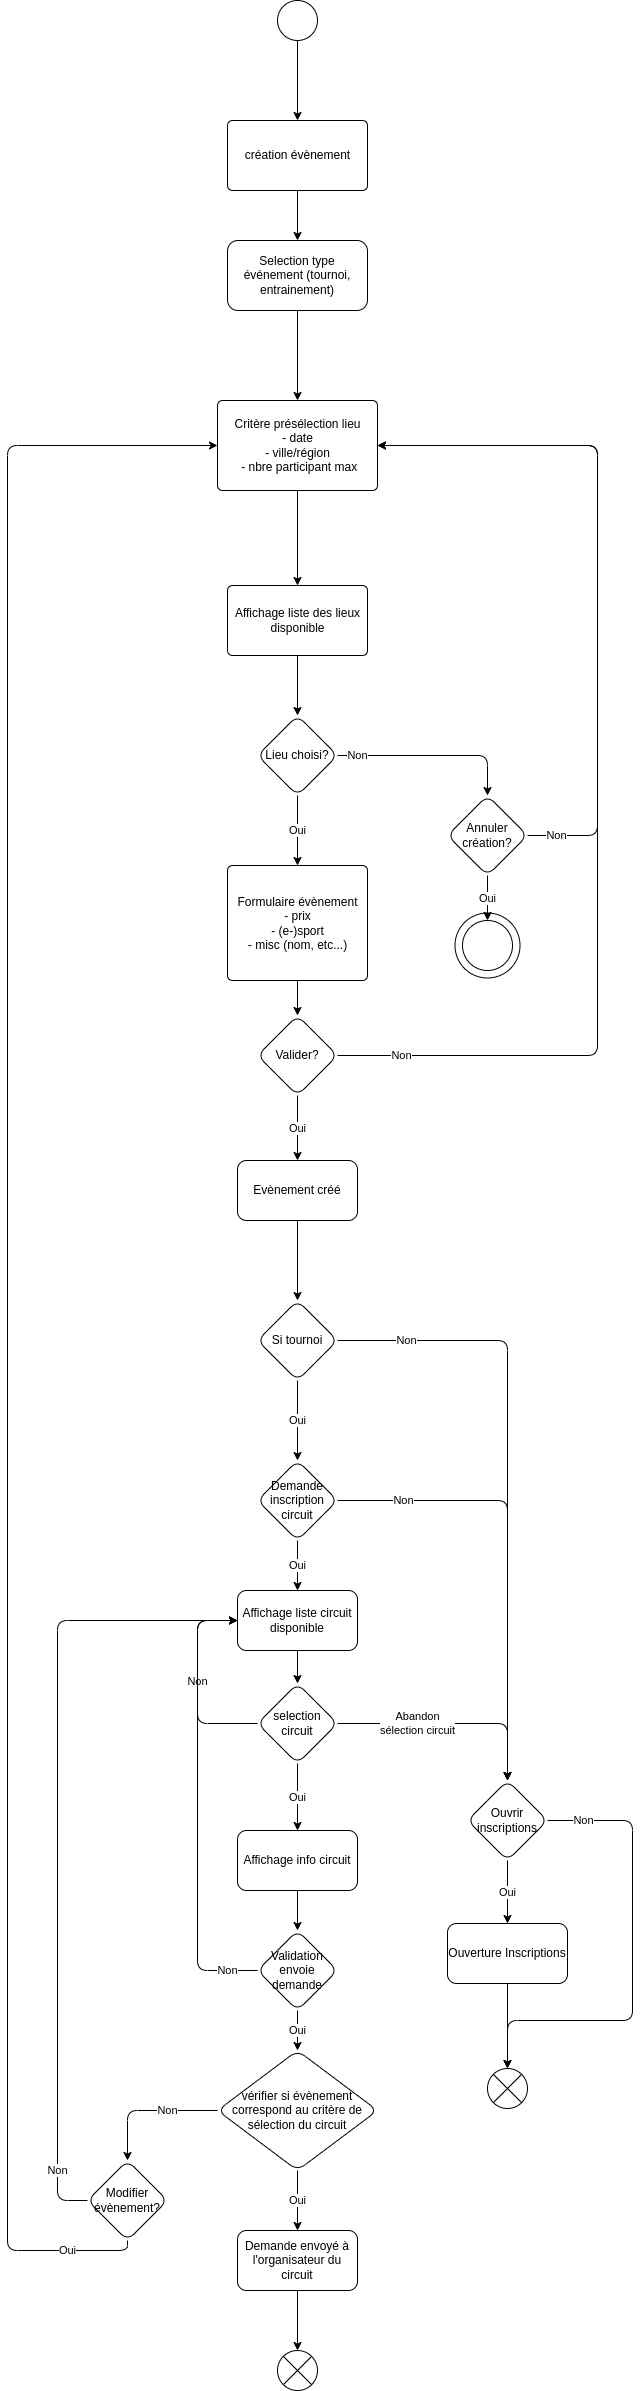

The diagram above was exported from draw.io. Its source (the exported page's mxGraphModel, read from the mxfile embedded in the PNG):
<mxGraphModel dx="424" dy="404" grid="1" gridSize="10" guides="1" tooltips="1" connect="1" arrows="1" fold="1" page="1" pageScale="1" pageWidth="1100" pageHeight="850" background="#FFFFFF" math="0" shadow="0">
  <root>
    <mxCell id="0" />
    <mxCell id="1" parent="0" />
    <mxCell id="2" value="" style="ellipse;whiteSpace=wrap;html=1;aspect=fixed;rounded=1;" parent="1" vertex="1">
      <mxGeometry x="497.5" y="952.5" width="65" height="65" as="geometry" />
    </mxCell>
    <mxCell id="42" style="edgeStyle=none;html=1;exitX=0.5;exitY=1;exitDx=0;exitDy=0;entryX=0.5;entryY=0;entryDx=0;entryDy=0;rounded=1;" parent="1" source="6" target="39" edge="1">
      <mxGeometry relative="1" as="geometry" />
    </mxCell>
    <mxCell id="6" value="création évènement" style="html=1;align=center;verticalAlign=middle;rounded=1;absoluteArcSize=1;arcSize=10;dashed=0;" parent="1" vertex="1">
      <mxGeometry x="270" y="160" width="140" height="70" as="geometry" />
    </mxCell>
    <mxCell id="7" style="edgeStyle=none;html=1;exitX=0.5;exitY=1;exitDx=0;exitDy=0;entryX=0.5;entryY=0;entryDx=0;entryDy=0;rounded=1;" parent="1" source="8" target="13" edge="1">
      <mxGeometry relative="1" as="geometry">
        <mxPoint x="345" y="755" as="targetPoint" />
      </mxGeometry>
    </mxCell>
    <mxCell id="8" value="Affichage liste des lieux &lt;br&gt;disponible" style="html=1;align=center;verticalAlign=middle;rounded=1;absoluteArcSize=1;arcSize=10;dashed=0;" parent="1" vertex="1">
      <mxGeometry x="270" y="625" width="140" height="70" as="geometry" />
    </mxCell>
    <mxCell id="9" style="edgeStyle=none;html=1;exitX=0.5;exitY=1;exitDx=0;exitDy=0;entryX=0.5;entryY=0;entryDx=0;entryDy=0;rounded=1;" parent="1" source="10" target="8" edge="1">
      <mxGeometry relative="1" as="geometry" />
    </mxCell>
    <mxCell id="10" value="Critère présélection lieu&lt;br&gt;- date&lt;br&gt;- ville/région&lt;br&gt;&amp;nbsp;- nbre participant max" style="html=1;align=center;verticalAlign=middle;rounded=1;absoluteArcSize=1;arcSize=10;dashed=0;" parent="1" vertex="1">
      <mxGeometry x="260" y="440" width="160" height="90" as="geometry" />
    </mxCell>
    <mxCell id="11" value="Oui" style="edgeStyle=none;html=1;exitX=0.5;exitY=1;exitDx=0;exitDy=0;entryX=0.5;entryY=0;entryDx=0;entryDy=0;rounded=1;" parent="1" source="13" target="15" edge="1">
      <mxGeometry relative="1" as="geometry" />
    </mxCell>
    <mxCell id="12" value="Non" style="edgeStyle=none;html=1;exitX=1;exitY=0.5;exitDx=0;exitDy=0;entryX=0.5;entryY=0;entryDx=0;entryDy=0;rounded=1;" parent="1" source="13" target="38" edge="1">
      <mxGeometry x="-0.7944" relative="1" as="geometry">
        <Array as="points">
          <mxPoint x="530" y="795" />
        </Array>
        <mxPoint as="offset" />
      </mxGeometry>
    </mxCell>
    <mxCell id="13" value="Lieu choisi?" style="rhombus;whiteSpace=wrap;html=1;rounded=1;" parent="1" vertex="1">
      <mxGeometry x="300" y="755" width="80" height="80" as="geometry" />
    </mxCell>
    <mxCell id="14" style="edgeStyle=none;html=1;exitX=0.5;exitY=1;exitDx=0;exitDy=0;entryX=0.5;entryY=0;entryDx=0;entryDy=0;rounded=1;" parent="1" source="15" target="18" edge="1">
      <mxGeometry relative="1" as="geometry" />
    </mxCell>
    <mxCell id="15" value="Formulaire évènement&lt;br&gt;- prix&lt;br&gt;- (e-)sport&lt;br&gt;- misc (nom, etc...)" style="html=1;align=center;verticalAlign=middle;rounded=1;absoluteArcSize=1;arcSize=10;dashed=0;" parent="1" vertex="1">
      <mxGeometry x="270" y="905" width="140" height="115" as="geometry" />
    </mxCell>
    <mxCell id="16" value="Non" style="edgeStyle=orthogonalEdgeStyle;html=1;exitX=1;exitY=0.5;exitDx=0;exitDy=0;entryX=1;entryY=0.5;entryDx=0;entryDy=0;rounded=1;" parent="1" source="18" target="10" edge="1">
      <mxGeometry x="-0.8824" relative="1" as="geometry">
        <Array as="points">
          <mxPoint x="640" y="1095" />
          <mxPoint x="640" y="485" />
        </Array>
        <mxPoint as="offset" />
      </mxGeometry>
    </mxCell>
    <mxCell id="17" value="Oui" style="edgeStyle=none;html=1;exitX=0.5;exitY=1;exitDx=0;exitDy=0;entryX=0.5;entryY=0;entryDx=0;entryDy=0;rounded=1;" parent="1" source="18" target="56" edge="1">
      <mxGeometry relative="1" as="geometry">
        <mxPoint x="340" y="1200" as="targetPoint" />
      </mxGeometry>
    </mxCell>
    <mxCell id="18" value="Valider?" style="rhombus;whiteSpace=wrap;html=1;rounded=1;" parent="1" vertex="1">
      <mxGeometry x="300" y="1055" width="80" height="80" as="geometry" />
    </mxCell>
    <mxCell id="19" value="Oui" style="edgeStyle=none;html=1;exitX=0.5;exitY=1;exitDx=0;exitDy=0;rounded=1;" parent="1" source="21" edge="1">
      <mxGeometry relative="1" as="geometry">
        <mxPoint x="340" y="1630" as="targetPoint" />
      </mxGeometry>
    </mxCell>
    <mxCell id="20" value="Non" style="edgeStyle=orthogonalEdgeStyle;html=1;exitX=1;exitY=0.5;exitDx=0;exitDy=0;entryX=0.5;entryY=0;entryDx=0;entryDy=0;rounded=1;" parent="1" source="21" target="51" edge="1">
      <mxGeometry x="-0.7064" relative="1" as="geometry">
        <mxPoint as="offset" />
        <mxPoint x="557.5" y="1590" as="targetPoint" />
      </mxGeometry>
    </mxCell>
    <mxCell id="21" value="Demande inscription circuit" style="rhombus;whiteSpace=wrap;html=1;rounded=1;" parent="1" vertex="1">
      <mxGeometry x="300" y="1500" width="80" height="80" as="geometry" />
    </mxCell>
    <mxCell id="22" style="edgeStyle=none;html=1;exitX=0.5;exitY=1;exitDx=0;exitDy=0;entryX=0.5;entryY=0;entryDx=0;entryDy=0;rounded=1;" parent="1" source="23" target="55" edge="1">
      <mxGeometry relative="1" as="geometry">
        <mxPoint x="340" y="2390" as="targetPoint" />
      </mxGeometry>
    </mxCell>
    <mxCell id="23" value="Demande envoyé à l'organisateur du circuit" style="rounded=1;whiteSpace=wrap;html=1;" parent="1" vertex="1">
      <mxGeometry x="280" y="2270" width="120" height="60" as="geometry" />
    </mxCell>
    <mxCell id="27" style="edgeStyle=none;html=1;entryX=0.5;entryY=0;entryDx=0;entryDy=0;rounded=1;" parent="1" target="47" edge="1">
      <mxGeometry relative="1" as="geometry">
        <mxPoint x="550" y="2023" as="sourcePoint" />
        <mxPoint x="550" y="1923" as="targetPoint" />
      </mxGeometry>
    </mxCell>
    <mxCell id="34" value="" style="ellipse;whiteSpace=wrap;html=1;aspect=fixed;rounded=1;" parent="1" vertex="1">
      <mxGeometry x="505" y="960" width="50" height="50" as="geometry" />
    </mxCell>
    <mxCell id="36" value="Oui" style="edgeStyle=none;html=1;exitX=0.5;exitY=1;exitDx=0;exitDy=0;entryX=0.5;entryY=0;entryDx=0;entryDy=0;rounded=1;" parent="1" source="38" target="34" edge="1">
      <mxGeometry relative="1" as="geometry" />
    </mxCell>
    <mxCell id="37" value="Non" style="edgeStyle=none;html=1;exitX=1;exitY=0.5;exitDx=0;exitDy=0;entryX=1;entryY=0.5;entryDx=0;entryDy=0;rounded=1;" parent="1" source="38" target="10" edge="1">
      <mxGeometry x="-0.913" relative="1" as="geometry">
        <Array as="points">
          <mxPoint x="640" y="875" />
          <mxPoint x="640" y="485" />
        </Array>
        <mxPoint x="-1" as="offset" />
      </mxGeometry>
    </mxCell>
    <mxCell id="38" value="Annuler création?" style="rhombus;whiteSpace=wrap;html=1;rounded=1;" parent="1" vertex="1">
      <mxGeometry x="490" y="835" width="80" height="80" as="geometry" />
    </mxCell>
    <mxCell id="43" style="edgeStyle=none;html=1;exitX=0.5;exitY=1;exitDx=0;exitDy=0;entryX=0.5;entryY=0;entryDx=0;entryDy=0;rounded=1;" parent="1" source="39" target="10" edge="1">
      <mxGeometry relative="1" as="geometry" />
    </mxCell>
    <mxCell id="39" value="Selection type événement (tournoi, entrainement)" style="rounded=1;whiteSpace=wrap;html=1;strokeColor=default;" parent="1" vertex="1">
      <mxGeometry x="270" y="280" width="140" height="70" as="geometry" />
    </mxCell>
    <mxCell id="48" style="edgeStyle=orthogonalEdgeStyle;html=1;exitX=0.5;exitY=1;exitDx=0;exitDy=0;entryX=0.5;entryY=0;entryDx=0;entryDy=0;rounded=1;" parent="1" source="41" target="6" edge="1">
      <mxGeometry relative="1" as="geometry" />
    </mxCell>
    <mxCell id="41" value="" style="ellipse;whiteSpace=wrap;html=1;aspect=fixed;rounded=1;" parent="1" vertex="1">
      <mxGeometry x="320" y="40" width="40" height="40" as="geometry" />
    </mxCell>
    <mxCell id="45" value="Oui" style="edgeStyle=orthogonalEdgeStyle;html=1;exitX=0.5;exitY=1;exitDx=0;exitDy=0;entryX=0.5;entryY=0;entryDx=0;entryDy=0;rounded=1;" parent="1" source="44" target="21" edge="1">
      <mxGeometry relative="1" as="geometry" />
    </mxCell>
    <mxCell id="46" value="Non" style="edgeStyle=orthogonalEdgeStyle;html=1;exitX=1;exitY=0.5;exitDx=0;exitDy=0;entryX=0.5;entryY=0;entryDx=0;entryDy=0;rounded=1;" parent="1" source="44" target="51" edge="1">
      <mxGeometry x="-0.773" relative="1" as="geometry">
        <mxPoint as="offset" />
        <mxPoint x="557.5" y="1590" as="targetPoint" />
      </mxGeometry>
    </mxCell>
    <mxCell id="44" value="Si tournoi" style="rhombus;whiteSpace=wrap;html=1;rounded=1;" parent="1" vertex="1">
      <mxGeometry x="300" y="1340" width="80" height="80" as="geometry" />
    </mxCell>
    <mxCell id="47" value="" style="shape=sumEllipse;perimeter=ellipsePerimeter;whiteSpace=wrap;html=1;backgroundOutline=1;rounded=1;" parent="1" vertex="1">
      <mxGeometry x="530" y="2108" width="40" height="40" as="geometry" />
    </mxCell>
    <mxCell id="50" value="Ouverture Inscriptions" style="rounded=1;whiteSpace=wrap;html=1;" parent="1" vertex="1">
      <mxGeometry x="490" y="1963" width="120" height="60" as="geometry" />
    </mxCell>
    <mxCell id="53" value="Oui" style="edgeStyle=orthogonalEdgeStyle;html=1;exitX=0.5;exitY=1;exitDx=0;exitDy=0;entryX=0.5;entryY=0;entryDx=0;entryDy=0;rounded=1;" parent="1" source="51" target="50" edge="1">
      <mxGeometry relative="1" as="geometry" />
    </mxCell>
    <mxCell id="54" value="Non" style="edgeStyle=orthogonalEdgeStyle;html=1;exitX=1;exitY=0.5;exitDx=0;exitDy=0;entryX=0.5;entryY=0;entryDx=0;entryDy=0;rounded=1;" parent="1" source="51" target="47" edge="1">
      <mxGeometry x="-0.8472" relative="1" as="geometry">
        <Array as="points">
          <mxPoint x="675" y="1860" />
          <mxPoint x="675" y="2060" />
          <mxPoint x="550" y="2060" />
        </Array>
        <mxPoint x="1" as="offset" />
      </mxGeometry>
    </mxCell>
    <mxCell id="51" value="Ouvrir inscriptions" style="rhombus;whiteSpace=wrap;html=1;rounded=1;" parent="1" vertex="1">
      <mxGeometry x="510" y="1820" width="80" height="80" as="geometry" />
    </mxCell>
    <mxCell id="55" value="" style="shape=sumEllipse;perimeter=ellipsePerimeter;whiteSpace=wrap;html=1;backgroundOutline=1;rounded=1;" parent="1" vertex="1">
      <mxGeometry x="320" y="2390" width="40" height="40" as="geometry" />
    </mxCell>
    <mxCell id="57" style="edgeStyle=orthogonalEdgeStyle;html=1;exitX=0.5;exitY=1;exitDx=0;exitDy=0;entryX=0.5;entryY=0;entryDx=0;entryDy=0;rounded=1;" parent="1" source="56" target="44" edge="1">
      <mxGeometry relative="1" as="geometry" />
    </mxCell>
    <mxCell id="56" value="Evènement créé" style="rounded=1;whiteSpace=wrap;html=1;" parent="1" vertex="1">
      <mxGeometry x="280" y="1200" width="120" height="60" as="geometry" />
    </mxCell>
    <mxCell id="62" style="edgeStyle=orthogonalEdgeStyle;html=1;exitX=0.5;exitY=1;exitDx=0;exitDy=0;entryX=0.5;entryY=0;entryDx=0;entryDy=0;rounded=1;" parent="1" source="58" target="59" edge="1">
      <mxGeometry relative="1" as="geometry" />
    </mxCell>
    <mxCell id="58" value="Affichage liste circuit disponible" style="rounded=1;whiteSpace=wrap;html=1;" parent="1" vertex="1">
      <mxGeometry x="280" y="1630" width="120" height="60" as="geometry" />
    </mxCell>
    <mxCell id="60" value="Non" style="edgeStyle=orthogonalEdgeStyle;html=1;exitX=0;exitY=0.5;exitDx=0;exitDy=0;entryX=0;entryY=0.5;entryDx=0;entryDy=0;rounded=1;" parent="1" source="59" target="58" edge="1">
      <mxGeometry relative="1" as="geometry">
        <Array as="points">
          <mxPoint x="240" y="1763" />
          <mxPoint x="240" y="1660" />
        </Array>
      </mxGeometry>
    </mxCell>
    <mxCell id="61" value="Oui" style="edgeStyle=orthogonalEdgeStyle;html=1;exitX=0.5;exitY=1;exitDx=0;exitDy=0;entryX=0.5;entryY=0;entryDx=0;entryDy=0;rounded=1;" parent="1" source="59" target="64" edge="1">
      <mxGeometry relative="1" as="geometry">
        <mxPoint x="340" y="1860" as="targetPoint" />
      </mxGeometry>
    </mxCell>
    <mxCell id="63" value="Abandon &lt;br&gt;sélection circuit" style="edgeStyle=orthogonalEdgeStyle;html=1;exitX=1;exitY=0.5;exitDx=0;exitDy=0;entryX=0.5;entryY=0;entryDx=0;entryDy=0;rounded=1;" parent="1" source="59" target="51" edge="1">
      <mxGeometry x="-0.2952" relative="1" as="geometry">
        <mxPoint as="offset" />
      </mxGeometry>
    </mxCell>
    <mxCell id="59" value="selection circuit" style="rhombus;whiteSpace=wrap;html=1;rounded=1;" parent="1" vertex="1">
      <mxGeometry x="300" y="1723" width="80" height="80" as="geometry" />
    </mxCell>
    <mxCell id="66" style="edgeStyle=orthogonalEdgeStyle;html=1;exitX=0.5;exitY=1;exitDx=0;exitDy=0;entryX=0.5;entryY=0;entryDx=0;entryDy=0;rounded=1;" parent="1" source="64" target="65" edge="1">
      <mxGeometry relative="1" as="geometry" />
    </mxCell>
    <mxCell id="64" value="Affichage info circuit" style="rounded=1;whiteSpace=wrap;html=1;" parent="1" vertex="1">
      <mxGeometry x="280" y="1870" width="120" height="60" as="geometry" />
    </mxCell>
    <mxCell id="68" value="Oui" style="edgeStyle=orthogonalEdgeStyle;html=1;exitX=0.5;exitY=1;exitDx=0;exitDy=0;entryX=0.5;entryY=0;entryDx=0;entryDy=0;rounded=1;" parent="1" source="65" target="67" edge="1">
      <mxGeometry relative="1" as="geometry" />
    </mxCell>
    <mxCell id="70" value="Non" style="edgeStyle=orthogonalEdgeStyle;html=1;exitX=0;exitY=0.5;exitDx=0;exitDy=0;entryX=0;entryY=0.5;entryDx=0;entryDy=0;rounded=1;" parent="1" source="65" target="58" edge="1">
      <mxGeometry x="-0.8667" relative="1" as="geometry">
        <Array as="points">
          <mxPoint x="240" y="2010" />
          <mxPoint x="240" y="1660" />
        </Array>
        <mxPoint as="offset" />
      </mxGeometry>
    </mxCell>
    <mxCell id="65" value="Validation envoie demande" style="rhombus;whiteSpace=wrap;html=1;rounded=1;" parent="1" vertex="1">
      <mxGeometry x="300" y="1970" width="80" height="80" as="geometry" />
    </mxCell>
    <mxCell id="69" value="Oui" style="edgeStyle=orthogonalEdgeStyle;html=1;exitX=0.5;exitY=1;exitDx=0;exitDy=0;entryX=0.5;entryY=0;entryDx=0;entryDy=0;rounded=1;" parent="1" source="67" target="23" edge="1">
      <mxGeometry relative="1" as="geometry" />
    </mxCell>
    <mxCell id="74" value="Non" style="edgeStyle=orthogonalEdgeStyle;html=1;exitX=0;exitY=0.5;exitDx=0;exitDy=0;entryX=0.5;entryY=0;entryDx=0;entryDy=0;rounded=1;" parent="1" source="67" target="73" edge="1">
      <mxGeometry x="-0.2857" relative="1" as="geometry">
        <mxPoint as="offset" />
      </mxGeometry>
    </mxCell>
    <mxCell id="67" value="vérifier si évènement correspond au critère de sélection du circuit" style="rhombus;whiteSpace=wrap;html=1;rounded=1;" parent="1" vertex="1">
      <mxGeometry x="260" y="2090" width="160" height="120" as="geometry" />
    </mxCell>
    <mxCell id="75" value="Non" style="edgeStyle=orthogonalEdgeStyle;html=1;exitX=0;exitY=0.5;exitDx=0;exitDy=0;entryX=0;entryY=0.5;entryDx=0;entryDy=0;rounded=1;" parent="1" source="73" target="58" edge="1">
      <mxGeometry x="-0.8481" relative="1" as="geometry">
        <Array as="points">
          <mxPoint x="100" y="2240" />
          <mxPoint x="100" y="1660" />
        </Array>
        <mxPoint as="offset" />
      </mxGeometry>
    </mxCell>
    <mxCell id="76" value="Oui" style="edgeStyle=orthogonalEdgeStyle;html=1;exitX=0.5;exitY=1;exitDx=0;exitDy=0;entryX=0;entryY=0.5;entryDx=0;entryDy=0;rounded=1;" parent="1" source="73" target="10" edge="1">
      <mxGeometry x="-0.9347" relative="1" as="geometry">
        <Array as="points">
          <mxPoint x="170" y="2290" />
          <mxPoint x="50" y="2290" />
          <mxPoint x="50" y="485" />
        </Array>
        <mxPoint as="offset" />
      </mxGeometry>
    </mxCell>
    <mxCell id="73" value="Modifier évènement?" style="rhombus;whiteSpace=wrap;html=1;rounded=1;" parent="1" vertex="1">
      <mxGeometry x="130" y="2200" width="80" height="80" as="geometry" />
    </mxCell>
  </root>
</mxGraphModel>